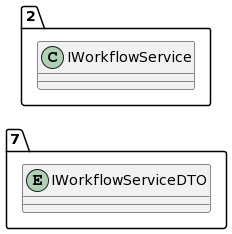

The diagram above was rendered by PlantUML. Its source (embedded in the PNG):
@startuml
allow_mixing
left to right direction
package "7"{
entity IWorkflowServiceDTO

}
package "2"{
class IWorkflowService
}
@enduml